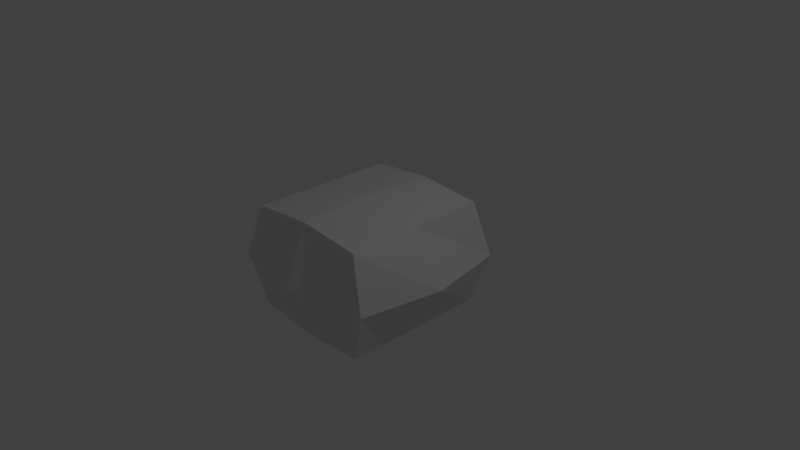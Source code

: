 # Source: CheeseCurd.blend  (saved by Blender 2.78.0; exported with 4.5.12 LTS)
import bpy
from mathutils import Matrix  # noqa: F401  (used for matrix-valued properties, if any)

bpy.ops.wm.read_factory_settings(use_empty=True)
scene = bpy.context.scene
scene.name = 'Scene'

# ---- collections
col_collection_1 = bpy.data.collections.new('Collection 1'); scene.collection.children.link(col_collection_1)

# ---- materials (node trees are filled in below, after node groups)
mat_material = bpy.data.materials.new('Material')
mat_material.alpha_threshold = 0.0
mat_material.use_transparent_shadow = False
mat_material.roughness = 0.5
mat_material.line_color = (0.0, 0.0, 0.0, 1.0)

# ---- material node trees

# ---- world
world_world = bpy.data.worlds.new('World'); scene.world = world_world
world_world.color = (0.05088, 0.05088, 0.05088)
world_world.use_sun_shadow = False
world_world.sun_shadow_jitter_overblur = 0.0
world_world.cycles.sampling_method = 'MANUAL'

# ---- cameras
cam_camera = bpy.data.cameras.new('Camera')
cam_camera.clip_end = 100.0
cam_camera.lens = 35.0
cam_camera.sensor_width = 32.0
cam_camera.sensor_height = 18.0
cam_camera.ortho_scale = 7.314
cam_camera.dof.focus_distance = 0.0
cam_camera.dof.aperture_fstop = 128.0

# ---- lights
light_lamp = bpy.data.lights.new('Lamp', 'POINT')
light_lamp.transmission_factor = 0.0
light_lamp.cutoff_distance = 30.0
light_lamp.energy = 100.0
light_lamp.shadow_buffer_clip_start = 1.001
light_lamp.shadow_soft_size = 0.1
light_lamp.shadow_maximum_resolution = 0.006
light_lamp.use_absolute_resolution = True

# ---- meshes
me_cube = bpy.data.meshes.new('Cube')
me_cube.from_pydata([(0.8721, 1.0, -0.7099), (0.8721, -1.0, -0.7099), (-0.8721, -1.0, -0.7099), (-0.8721, 1.0, -0.7099), (0.8714, 1.0, 0.7099), (0.8714, -1.0, 0.7099), (-0.8714, -1.0, 0.7099), (-0.8714, 1.0, 0.7099), (1.099, 1.099, 0.0), (1.099, -1.099, 0.0), (-1.099, -1.099, 0.0), (-1.099, 1.099, 0.0), (0.8721, -5.96e-08, -0.7099), (-0.8721, 2.98e-07, -0.7099), (0.8714, -5.364e-07, 0.7099), (-0.8714, 1.788e-07, 0.7099), (-1.288, 2.852e-07, 0.0), (1.288, -3.533e-07, 0.0), (1.788e-07, 1.0, -0.7864), (0.0, -1.0, -0.7864), (2.384e-07, 1.0, 0.7864), (-5.364e-07, -1.0, 0.7864), (2.895e-07, 1.329, 0.0), (-3.491e-07, -1.329, 0.0), (-1.192e-07, -1.788e-07, 0.8358), (5.96e-08, 1.192e-07, -0.8722)], [], [(25, 19, 2, 13), (24, 15, 6, 21), (17, 14, 5, 9), (23, 21, 6, 10), (16, 15, 7, 11), (22, 18, 3, 11), (20, 22, 11, 7), (13, 16, 11, 3), (19, 23, 10, 2), (12, 17, 9, 1), (0, 8, 17, 12), (2, 10, 16, 13), (10, 6, 15, 16), (8, 4, 14, 17), (20, 7, 15, 24), (18, 25, 13, 3), (0, 12, 25, 18), (4, 20, 24, 14), (1, 9, 23, 19), (4, 8, 22, 20), (8, 0, 18, 22), (9, 5, 21, 23), (14, 24, 21, 5), (12, 1, 19, 25)])
me_cube.materials.append(mat_material)
me_cube.use_remesh_preserve_volume = False
me_cube.use_remesh_preserve_attributes = False
me_cube.use_mirror_vertex_groups = False
me_cube.update()

# ---- objects
ob_cube = bpy.data.objects.new('Cube', me_cube)
ob_lamp = bpy.data.objects.new('Lamp', light_lamp)
ob_camera = bpy.data.objects.new('Camera', cam_camera)

# ---- transforms, parenting, visibility, modifiers, constraints
ob_cube.location = (0.0, 0.0, 0.0)
ob_cube.lock_rotations_4d = False
ob_cube.empty_display_type = 'ARROWS'
ob_cube.lineart.crease_threshold = 0.0
ob_lamp.location = (4.076, 1.005, 5.904)
ob_lamp.rotation_euler = (0.6503, 0.05522, 1.866)
ob_lamp.lock_rotations_4d = False
ob_lamp.empty_display_type = 'ARROWS'
ob_lamp.color = (0.0, 0.0, 0.0, 0.0)
ob_lamp.lineart.crease_threshold = 0.0
ob_camera.location = (7.481, -6.508, 5.344)
ob_camera.rotation_euler = (1.109, 0.0, 0.8149)
ob_camera.lock_rotations_4d = False
ob_camera.empty_display_type = 'ARROWS'
ob_camera.color = (0.0, 0.0, 0.0, 0.0)
ob_camera.display_type = 'WIRE'
ob_camera.lineart.crease_threshold = 0.0

# ---- collection membership
col_collection_1.objects.link(ob_cube)
col_collection_1.objects.link(ob_lamp)
col_collection_1.objects.link(ob_camera)

# ---- scene / render settings (as saved in the file)
scene.camera = ob_camera
scene.frame_start = 1; scene.frame_end = 250; scene.frame_set(1)
scene.render.engine = 'BLENDER_EEVEE_NEXT'
scene.render.resolution_percentage = 50
scene.render.dither_intensity = 0.0
scene.cycles.use_denoising = False
scene.cycles.samples = 128
scene.cycles.sampling_pattern = 'TABULATED_SOBOL'
scene.cycles.light_sampling_threshold = 0.0
scene.cycles.use_adaptive_sampling = False
scene.cycles.use_light_tree = False
scene.cycles.blur_glossy = 0.0
scene.cycles.sample_clamp_indirect = 0.0
scene.view_settings.view_transform = 'Standard'
bpy.context.view_layer.update()

